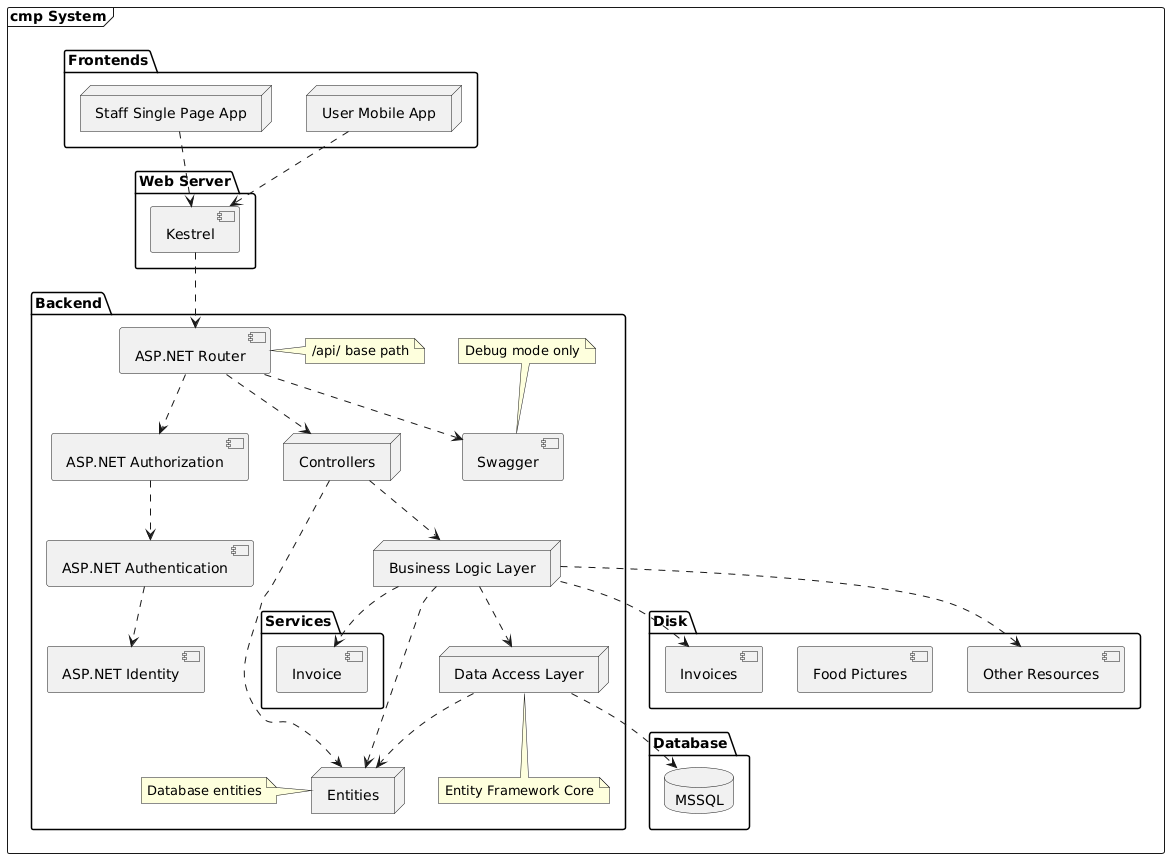

The diagram above was rendered by PlantUML. Its source (embedded in the PNG):
@startuml
top to bottom direction
frame "cmp System" {

package Database {
	database "MSSQL" as SQL {
	}
}

package Disk {
	[Invoices] as DiskInvoices
	[Food Pictures] as DiskFoodPics
	[Other Resources] as DiskOther
}

package Backend {

	[ASP.NET Authentication] as Auth
		[Auth] ..> [Id]
	[ASP.NET Identity] as Id
	[ASP.NET Authorization] as Author
		[Author] ..> [Auth]

	/''/ node "Controllers"
	[ASP.NET Router] as Router
		[Router] ..> [Author]
		[Router] ..> [Swagger]
		[Router] ..> Controllers
		note right of Router: /api/ base path
	[Swagger]
		note top of Swagger: Debug mode only


	node "Entities"
		note left of Entities: Database entities

	package Services {
		[Invoice]
	}

	/''/ node "Business Logic Layer" as BLL
	node "Controllers"
		Controllers ..> BLL
		Controllers ..> [Entities]

	/''/ node "Data Access Layer" as DAL
	node "Business Logic Layer" as BLL
		BLL ..> [Entities]
		BLL ..> DAL
		BLL ..> [Invoice]
		BLL ..> [DiskInvoices]
		BLL ..> [DiskOther]

	node "Data Access Layer" as DAL
		DAL ..> [Entities]
		DAL ..> [SQL]
		note bottom of DAL: Entity Framework Core
}

package "Web Server" as Server {
	[Kestrel]
		[Router] <.u. [Kestrel]
}

package Frontends {
	node "User Mobile App" as UFE {
		[Kestrel] <.u. UFE
	}
	node "Staff Single Page App" as SFE {
		[Kestrel] <.u. SFE
	}
}

}
@enduml